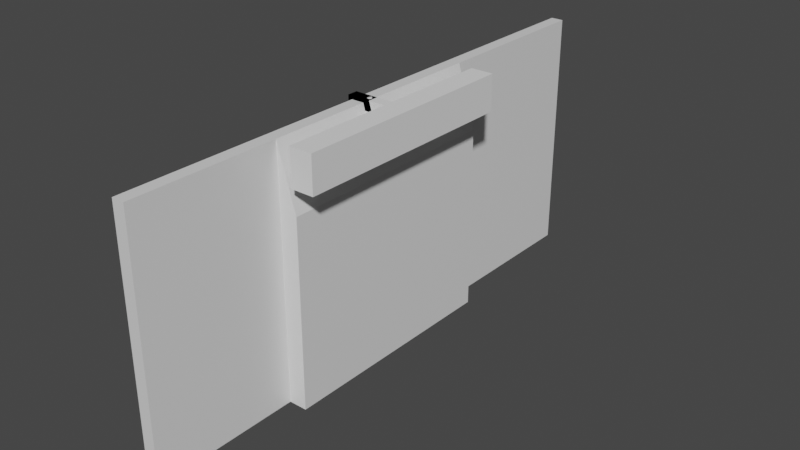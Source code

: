 # Source: outlet-mount.blend  (saved by Blender 3.5.10; exported with 4.5.12 LTS)
import bpy
from mathutils import Matrix  # noqa: F401  (used for matrix-valued properties, if any)

bpy.ops.wm.read_factory_settings(use_empty=True)
scene = bpy.context.scene
scene.name = 'Scene'

# ---- materials (node trees are filled in below, after node groups)
mat_material = bpy.data.materials.new('Material')
mat_material.alpha_threshold = 0.0
mat_material.use_transparent_shadow = False
mat_material.line_color = (0.0, 0.0, 0.0, 1.0)

# ---- material node trees
mat_material.use_nodes = True; mat_material.node_tree.nodes.clear()
_N = mat_material.node_tree.nodes; _L = mat_material.node_tree.links
n0 = _N.new('ShaderNodeOutputMaterial'); n0.name = 'Material Output'; n0.location = (300, 300)
n1 = _N.new('ShaderNodeBsdfPrincipled'); n1.name = 'Principled BSDF'; n1.location = (10, 300)
n1.distribution = 'GGX'
n1.subsurface_method = 'RANDOM_WALK_SKIN'
n1.inputs[2].default_value = 0.4
n1.inputs[3].default_value = 1.45
n1.inputs[27].default_value = (0.0, 0.0, 0.0, 1.0)
n1.inputs[28].default_value = 1.0
_L.new(n1.outputs[0], n0.inputs[0])
n0.is_active_output = True

# ---- world
world_world = bpy.data.worlds.new('World'); scene.world = world_world
world_world.use_nodes = True; world_world.node_tree.nodes.clear()
_N = world_world.node_tree.nodes; _L = world_world.node_tree.links
n0 = _N.new('ShaderNodeOutputWorld'); n0.name = 'World Output'; n0.location = (300, 300)
n1 = _N.new('ShaderNodeBackground'); n1.name = 'Background'; n1.location = (10, 300)
n1.inputs[0].default_value = (0.05088, 0.05088, 0.05088, 1.0)
_L.new(n1.outputs[0], n0.inputs[0])
n0.is_active_output = True
world_world.color = (0.05088, 0.05088, 0.05088)
world_world.use_sun_shadow = False
world_world.sun_shadow_jitter_overblur = 0.0

# ---- meshes
me_cube_005 = bpy.data.meshes.new('Cube.005')
me_cube_005.from_pydata([(1.0, 1.0, 1.0), (1.0, 1.0, -1.0), (1.0, -0.8333, 1.0), (1.0, -0.8333, -1.0), (-1.0, 1.0, 1.0), (-1.0, 1.0, -1.0), (-1.0, -0.8333, 1.0), (-1.0, -0.8333, -1.0), (1.0, 1.0, -1.0), (1.0, -0.8333, -1.0)], [(9, 8)], [(0, 4, 6, 2), (3, 2, 6, 7), (7, 6, 4, 5), (5, 1, 3, 7), (1, 0, 2, 3), (5, 4, 0, 1)])
_uv = me_cube_005.uv_layers.new(name='UVMap')
_uv.uv.foreach_set('vector', [0.625, 0.5, 0.875, 0.5, 0.875, 0.75, 0.625, 0.75, 0.375, 0.75, 0.625, 0.75, 0.625, 1.0, 0.375, 1.0, 0.375, 0.0, 0.625, 0.0, 0.625, 0.25, 0.375, 0.25, 0.125, 0.5, 0.375, 0.5, 0.375, 0.75, 0.125, 0.75, 0.375, 0.5, 0.625, 0.5, 0.625, 0.75, 0.375, 0.75, 0.375, 0.25, 0.625, 0.25, 0.625, 0.5, 0.375, 0.5])
me_cube_005.materials.append(mat_material)
me_cube_005.use_mirror_vertex_groups = False
me_cube_005.update()
me_cube_006 = bpy.data.meshes.new('Cube.006')
me_cube_006.from_pydata([(1.0, 1.0, 1.0), (1.0, 1.0, -1.0), (1.0, -0.8333, 1.0), (1.0, -0.8333, -1.0), (-1.0, 1.0, 1.0), (-1.0, 1.0, -1.0), (-1.0, -0.8333, 1.0), (-1.0, -0.8333, -1.0), (1.0, 1.0, -1.0), (1.0, -0.8333, -1.0)], [(9, 8)], [(0, 4, 6, 2), (3, 2, 6, 7), (7, 6, 4, 5), (5, 1, 3, 7), (1, 0, 2, 3), (5, 4, 0, 1)])
_uv = me_cube_006.uv_layers.new(name='UVMap')
_uv.uv.foreach_set('vector', [0.625, 0.5, 0.875, 0.5, 0.875, 0.75, 0.625, 0.75, 0.375, 0.75, 0.625, 0.75, 0.625, 1.0, 0.375, 1.0, 0.375, 0.0, 0.625, 0.0, 0.625, 0.25, 0.375, 0.25, 0.125, 0.5, 0.375, 0.5, 0.375, 0.75, 0.125, 0.75, 0.375, 0.5, 0.625, 0.5, 0.625, 0.75, 0.375, 0.75, 0.375, 0.25, 0.625, 0.25, 0.625, 0.5, 0.375, 0.5])
me_cube_006.materials.append(mat_material)
me_cube_006.use_mirror_vertex_groups = False
me_cube_006.update()
me_cube_007 = bpy.data.meshes.new('Cube.007')
me_cube_007.from_pydata([(-0.034, -0.034, -0.034), (-0.034, -0.034, 0.034), (-0.034, 0.034, -0.034), (-0.034, 0.034, 0.034), (0.034, -0.034, -0.034), (-0.034, -0.034, 0.034), (0.034, 0.034, -0.034), (-0.034, 0.034, 0.034)], [], [(0, 1, 3, 2), (2, 3, 7, 6), (6, 7, 5, 4), (4, 5, 1, 0), (2, 6, 4, 0), (7, 3, 1, 5)])
_uv = me_cube_007.uv_layers.new(name='UVMap')
_uv.uv.foreach_set('vector', [0.375, 0.0, 0.625, 0.0, 0.625, 0.25, 0.375, 0.25, 0.375, 0.25, 0.625, 0.25, 0.625, 0.5, 0.375, 0.5, 0.375, 0.5, 0.625, 0.5, 0.625, 0.75, 0.375, 0.75, 0.375, 0.75, 0.625, 0.75, 0.625, 1.0, 0.375, 1.0, 0.125, 0.5, 0.375, 0.5, 0.375, 0.75, 0.125, 0.75, 0.625, 0.5, 0.875, 0.5, 0.875, 0.75, 0.625, 0.75])
me_cube_007.update()
me_cube_001 = bpy.data.meshes.new('Cube.001')
me_cube_001.from_pydata([(-0.017, -0.003748, -0.0215), (-0.017, -0.003748, 0.0315), (-0.017, 0.003748, -0.0215), (-0.017, 0.003748, 0.0315), (0.017, -0.003748, -0.0215), (0.017, -0.003748, 0.0315), (0.017, 0.003748, -0.0215), (0.017, 0.003748, 0.0315)], [], [(0, 1, 3, 2), (2, 3, 7, 6), (6, 7, 5, 4), (4, 5, 1, 0), (2, 6, 4, 0), (7, 3, 1, 5)])
_uv = me_cube_001.uv_layers.new(name='UVMap')
_uv.uv.foreach_set('vector', [0.375, 0.0, 0.625, 0.0, 0.625, 0.25, 0.375, 0.25, 0.375, 0.25, 0.625, 0.25, 0.625, 0.5, 0.375, 0.5, 0.375, 0.5, 0.625, 0.5, 0.625, 0.75, 0.375, 0.75, 0.375, 0.75, 0.625, 0.75, 0.625, 1.0, 0.375, 1.0, 0.125, 0.5, 0.375, 0.5, 0.375, 0.75, 0.125, 0.75, 0.625, 0.5, 0.875, 0.5, 0.875, 0.75, 0.625, 0.75])
me_cube_001.update()
me_cube_011 = bpy.data.meshes.new('Cube.011')
me_cube_011.from_pydata([(1.068, 0.3, 1.0), (1.351, 0.3, -1.0), (1.068, -0.3, 1.0), (1.351, -0.3, -1.0), (-1.0, 0.3, 1.0), (-1.0, 0.3, -1.0), (-1.0, -0.3, 1.0), (-1.0, -0.3, -1.0), (1.625, 0.2669, 1.22)], [], [(0, 4, 6, 2), (3, 2, 6, 7), (7, 6, 4, 5), (5, 1, 3, 7), (1, 0, 2, 3), (5, 4, 0, 1)])
_uv = me_cube_011.uv_layers.new(name='UVMap')
_uv.uv.foreach_set('vector', [0.625, 0.5, 0.875, 0.5, 0.875, 0.75, 0.625, 0.75, 0.375, 0.75, 0.625, 0.75, 0.625, 1.0, 0.375, 1.0, 0.375, 0.0, 0.625, 0.0, 0.625, 0.25, 0.375, 0.25, 0.125, 0.5, 0.375, 0.5, 0.375, 0.75, 0.125, 0.75, 0.375, 0.5, 0.625, 0.5, 0.625, 0.75, 0.375, 0.75, 0.375, 0.25, 0.625, 0.25, 0.625, 0.5, 0.375, 0.5])
me_cube_011.materials.append(mat_material)
me_cube_011.use_mirror_vertex_groups = False
me_cube_011.update()
me_circle_010 = bpy.data.meshes.new('Circle.010')
me_circle_010.from_pydata([(0.0, 0.0032, 0.0), (-0.0006243, 0.003139, 0.0), (-0.001225, 0.002956, 0.0), (-0.001778, 0.002661, 0.0), (-0.002263, 0.002263, 0.0), (-0.002661, 0.001778, 0.0), (-0.002956, 0.001225, 0.0), (-0.003139, 0.0006243, 0.0), (-0.0032, -1.399e-10, 0.0), (-0.003139, -0.0006243, 0.0), (-0.002956, -0.001225, 0.0), (-0.002661, -0.001778, 0.0), (-0.002263, -0.002263, 0.0), (-0.001778, -0.002661, 0.0), (-0.001225, -0.002956, 0.0), (-0.0006243, -0.003139, 0.0), (2.798e-10, -0.0032, 0.0), (0.0006243, -0.003139, 0.0), (0.001225, -0.002956, 0.0), (0.001778, -0.002661, 0.0), (0.002263, -0.002263, 0.0), (0.002661, -0.001778, 0.0), (0.002956, -0.001225, 0.0), (0.003139, -0.0006243, 0.0), (0.0032, 3.816e-11, 0.0), (0.003139, 0.0006243, 0.0), (0.002956, 0.001225, 0.0), (0.002661, 0.001778, 0.0), (0.002263, 0.002263, 0.0), (0.001778, 0.002661, 0.0), (0.001225, 0.002956, 0.0), (0.0006243, 0.003139, 0.0), (0.0, 0.0032, 0.0026), (-0.0006243, 0.003139, 0.0026), (-0.001225, 0.002956, 0.0026), (-0.001778, 0.002661, 0.0026), (-0.002263, 0.002263, 0.0026), (-0.002661, 0.001778, 0.0026), (-0.002956, 0.001225, 0.0026), (-0.003139, 0.0006243, 0.0026), (-0.0032, -1.399e-10, 0.0026), (-0.003139, -0.0006243, 0.0026), (-0.002956, -0.001225, 0.0026), (-0.002661, -0.001778, 0.0026), (-0.002263, -0.002263, 0.0026), (-0.001778, -0.002661, 0.0026), (-0.001225, -0.002956, 0.0026), (-0.0006243, -0.003139, 0.0026), (2.798e-10, -0.0032, 0.0026), (0.0006243, -0.003139, 0.0026), (0.001225, -0.002956, 0.0026), (0.001778, -0.002661, 0.0026), (0.002263, -0.002263, 0.0026), (0.002661, -0.001778, 0.0026), (0.002956, -0.001225, 0.0026), (0.003139, -0.0006243, 0.0026), (0.0032, 3.816e-11, 0.0026), (0.003139, 0.0006243, 0.0026), (0.002956, 0.001225, 0.0026), (0.002661, 0.001778, 0.0026), (0.002263, 0.002263, 0.0026), (0.001778, 0.002661, 0.0026), (0.001225, 0.002956, 0.0026), (0.0006243, 0.003139, 0.0026)], [], [(0, 31, 30, 29, 28, 27, 26, 25, 24, 23, 22, 21, 20, 19, 18, 17, 16, 15, 14, 13, 12, 11, 10, 9, 8, 7, 6, 5, 4, 3, 2, 1), (32, 33, 34, 35, 36, 37, 38, 39, 40, 41, 42, 43, 44, 45, 46, 47, 48, 49, 50, 51, 52, 53, 54, 55, 56, 57, 58, 59, 60, 61, 62, 63), (13, 14, 46, 45), (0, 1, 33, 32), (27, 28, 60, 59), (14, 15, 47, 46), (1, 2, 34, 33), (28, 29, 61, 60), (15, 16, 48, 47), (2, 3, 35, 34), (29, 30, 62, 61), (16, 17, 49, 48), (3, 4, 36, 35), (30, 31, 63, 62), (17, 18, 50, 49), (4, 5, 37, 36), (31, 0, 32, 63), (18, 19, 51, 50), (5, 6, 38, 37), (19, 20, 52, 51), (6, 7, 39, 38), (20, 21, 53, 52), (7, 8, 40, 39), (21, 22, 54, 53), (8, 9, 41, 40), (22, 23, 55, 54), (9, 10, 42, 41), (23, 24, 56, 55), (10, 11, 43, 42), (24, 25, 57, 56), (11, 12, 44, 43), (25, 26, 58, 57), (12, 13, 45, 44), (26, 27, 59, 58)])
_uv = me_circle_010.uv_layers.new(name='UVMap')
_uv.uv.foreach_set('vector', [0.5, 1.0, 0.5975, 0.9904, 0.6913, 0.9619, 0.7778, 0.9157, 0.8536, 0.8536, 0.9157, 0.7778, 0.9619, 0.6913, 0.9904, 0.5975, 1.0, 0.5, 0.9904, 0.4025, 0.9619, 0.3087, 0.9157, 0.2222, 0.8536, 0.1464, 0.7778, 0.08427, 0.6913, 0.03806, 0.5975, 0.009607, 0.5, 0.0, 0.4025, 0.009607, 0.3087, 0.03806, 0.2222, 0.08427, 0.1464, 0.1464, 0.08427, 0.2222, 0.03806, 0.3087, 0.009607, 0.4025, 0.0, 0.5, 0.009607, 0.5975, 0.03806, 0.6913, 0.08427, 0.7778, 0.1464, 0.8536, 0.2222, 0.9157, 0.3087, 0.9619, 0.4025, 0.9904, 0.5, 1.0, 0.4025, 0.9904, 0.3087, 0.9619, 0.2222, 0.9157, 0.1464, 0.8536, 0.08427, 0.7778, 0.03806, 0.6913, 0.009607, 0.5975, 0.0, 0.5, 0.009607, 0.4025, 0.03806, 0.3087, 0.08427, 0.2222, 0.1464, 0.1464, 0.2222, 0.08427, 0.3087, 0.03806, 0.4025, 0.009607, 0.5, 0.0, 0.5975, 0.009607, 0.6913, 0.03806, 0.7778, 0.08427, 0.8536, 0.1464, 0.9157, 0.2222, 0.9619, 0.3087, 0.9904, 0.4025, 1.0, 0.5, 0.9904, 0.5975, 0.9619, 0.6913, 0.9157, 0.7778, 0.8536, 0.8536, 0.7778, 0.9157, 0.6913, 0.9619, 0.5975, 0.9904, 0.2222, 0.08427, 0.3087, 0.03806, 0.3087, 0.03806, 0.2222, 0.08427, 0.5, 1.0, 0.4025, 0.9904, 0.4025, 0.9904, 0.5, 1.0, 0.9157, 0.7778, 0.8536, 0.8536, 0.8536, 0.8536, 0.9157, 0.7778, 0.3087, 0.03806, 0.4025, 0.009607, 0.4025, 0.009607, 0.3087, 0.03806, 0.4025, 0.9904, 0.3087, 0.9619, 0.3087, 0.9619, 0.4025, 0.9904, 0.8536, 0.8536, 0.7778, 0.9157, 0.7778, 0.9157, 0.8536, 0.8536, 0.4025, 0.009607, 0.5, 0.0, 0.5, 0.0, 0.4025, 0.009607, 0.3087, 0.9619, 0.2222, 0.9157, 0.2222, 0.9157, 0.3087, 0.9619, 0.7778, 0.9157, 0.6913, 0.9619, 0.6913, 0.9619, 0.7778, 0.9157, 0.5, 0.0, 0.5975, 0.009607, 0.5975, 0.009607, 0.5, 0.0, 0.2222, 0.9157, 0.1464, 0.8536, 0.1464, 0.8536, 0.2222, 0.9157, 0.6913, 0.9619, 0.5975, 0.9904, 0.5975, 0.9904, 0.6913, 0.9619, 0.5975, 0.009607, 0.6913, 0.03806, 0.6913, 0.03806, 0.5975, 0.009607, 0.1464, 0.8536, 0.08427, 0.7778, 0.08427, 0.7778, 0.1464, 0.8536, 0.5975, 0.9904, 0.5, 1.0, 0.5, 1.0, 0.5975, 0.9904, 0.6913, 0.03806, 0.7778, 0.08427, 0.7778, 0.08427, 0.6913, 0.03806, 0.08427, 0.7778, 0.03806, 0.6913, 0.03806, 0.6913, 0.08427, 0.7778, 0.7778, 0.08427, 0.8536, 0.1464, 0.8536, 0.1464, 0.7778, 0.08427, 0.03806, 0.6913, 0.009607, 0.5975, 0.009607, 0.5975, 0.03806, 0.6913, 0.8536, 0.1464, 0.9157, 0.2222, 0.9157, 0.2222, 0.8536, 0.1464, 0.009607, 0.5975, 0.0, 0.5, 0.0, 0.5, 0.009607, 0.5975, 0.9157, 0.2222, 0.9619, 0.3087, 0.9619, 0.3087, 0.9157, 0.2222, 0.0, 0.5, 0.009607, 0.4025, 0.009607, 0.4025, 0.0, 0.5, 0.9619, 0.3087, 0.9904, 0.4025, 0.9904, 0.4025, 0.9619, 0.3087, 0.009607, 0.4025, 0.03806, 0.3087, 0.03806, 0.3087, 0.009607, 0.4025, 0.9904, 0.4025, 1.0, 0.5, 1.0, 0.5, 0.9904, 0.4025, 0.03806, 0.3087, 0.08427, 0.2222, 0.08427, 0.2222, 0.03806, 0.3087, 1.0, 0.5, 0.9904, 0.5975, 0.9904, 0.5975, 1.0, 0.5, 0.08427, 0.2222, 0.1464, 0.1464, 0.1464, 0.1464, 0.08427, 0.2222, 0.9904, 0.5975, 0.9619, 0.6913, 0.9619, 0.6913, 0.9904, 0.5975, 0.1464, 0.1464, 0.2222, 0.08427, 0.2222, 0.08427, 0.1464, 0.1464, 0.9619, 0.6913, 0.9157, 0.7778, 0.9157, 0.7778, 0.9619, 0.6913])
me_circle_010.update()
me_circle_011 = bpy.data.meshes.new('Circle.011')
me_circle_011.from_pydata([(0.0, 0.0032, 0.0), (-0.002771, 0.0016, 0.0), (-0.002771, -0.0016, 0.0), (2.798e-10, -0.0032, 0.0), (0.002771, -0.0016, 0.0), (0.002771, 0.0016, 0.0), (0.0, 0.0032, 0.003), (-0.002771, 0.0016, 0.003), (-0.002771, -0.0016, 0.003), (2.798e-10, -0.0032, 0.003), (0.002771, -0.0016, 0.003), (0.002771, 0.0016, 0.003)], [], [(0, 5, 4, 3, 2, 1), (6, 7, 8, 9, 10, 11), (1, 2, 8, 7), (4, 5, 11, 10), (2, 3, 9, 8), (0, 1, 7, 6), (5, 0, 6, 11), (3, 4, 10, 9)])
_uv = me_circle_011.uv_layers.new(name='UVMap')
_uv.uv.foreach_set('vector', [0.5, 1.0, 0.933, 0.75, 0.933, 0.25, 0.5, 0.0, 0.06699, 0.25, 0.06699, 0.75, 0.5, 1.0, 0.06699, 0.75, 0.06699, 0.25, 0.5, 0.0, 0.933, 0.25, 0.933, 0.75, 0.06699, 0.75, 0.06699, 0.25, 0.06699, 0.25, 0.06699, 0.75, 0.933, 0.25, 0.933, 0.75, 0.933, 0.75, 0.933, 0.25, 0.06699, 0.25, 0.5, 0.0, 0.5, 0.0, 0.06699, 0.25, 0.5, 1.0, 0.06699, 0.75, 0.06699, 0.75, 0.5, 1.0, 0.933, 0.75, 0.5, 1.0, 0.5, 1.0, 0.933, 0.75, 0.5, 0.0, 0.933, 0.25, 0.933, 0.25, 0.5, 0.0])
me_circle_011.update()
me_circle_012 = bpy.data.meshes.new('Circle.012')
me_circle_012.from_pydata([(0.0, 0.002, 0.0), (-0.0003902, 0.001962, 0.0), (-0.0007654, 0.001848, 0.0), (-0.001111, 0.001663, 0.0), (-0.001414, 0.001414, 0.0), (-0.001663, 0.001111, 0.0), (-0.001848, 0.0007654, 0.0), (-0.001962, 0.0003902, 0.0), (-0.002, -8.742e-11, 0.0), (-0.001962, -0.0003902, 0.0), (-0.001848, -0.0007654, 0.0), (-0.001663, -0.001111, 0.0), (-0.001414, -0.001414, 0.0), (-0.001111, -0.001663, 0.0), (-0.0007654, -0.001848, 0.0), (-0.0003902, -0.001962, 0.0), (1.748e-10, -0.002, 0.0), (0.0003902, -0.001962, 0.0), (0.0007654, -0.001848, 0.0), (0.001111, -0.001663, 0.0), (0.001414, -0.001414, 0.0), (0.001663, -0.001111, 0.0), (0.001848, -0.0007654, 0.0), (0.001962, -0.0003902, 0.0), (0.002, 2.385e-11, 0.0), (0.001962, 0.0003902, 0.0), (0.001848, 0.0007654, 0.0), (0.001663, 0.001111, 0.0), (0.001414, 0.001414, 0.0), (0.001111, 0.001663, 0.0), (0.0007654, 0.001848, 0.0), (0.0003902, 0.001962, 0.0), (0.0, 0.002, 0.026), (-0.0003902, 0.001962, 0.026), (-0.0007654, 0.001848, 0.026), (-0.001111, 0.001663, 0.026), (-0.001414, 0.001414, 0.026), (-0.001663, 0.001111, 0.026), (-0.001848, 0.0007654, 0.026), (-0.001962, 0.0003902, 0.026), (-0.002, -8.742e-11, 0.026), (-0.001962, -0.0003902, 0.026), (-0.001848, -0.0007654, 0.026), (-0.001663, -0.001111, 0.026), (-0.001414, -0.001414, 0.026), (-0.001111, -0.001663, 0.026), (-0.0007654, -0.001848, 0.026), (-0.0003902, -0.001962, 0.026), (1.748e-10, -0.002, 0.026), (0.0003902, -0.001962, 0.026), (0.0007654, -0.001848, 0.026), (0.001111, -0.001663, 0.026), (0.001414, -0.001414, 0.026), (0.001663, -0.001111, 0.026), (0.001848, -0.0007654, 0.026), (0.001962, -0.0003902, 0.026), (0.002, 2.385e-11, 0.026), (0.001962, 0.0003902, 0.026), (0.001848, 0.0007654, 0.026), (0.001663, 0.001111, 0.026), (0.001414, 0.001414, 0.026), (0.001111, 0.001663, 0.026), (0.0007654, 0.001848, 0.026), (0.0003902, 0.001962, 0.026)], [], [(0, 31, 30, 29, 28, 27, 26, 25, 24, 23, 22, 21, 20, 19, 18, 17, 16, 15, 14, 13, 12, 11, 10, 9, 8, 7, 6, 5, 4, 3, 2, 1), (32, 33, 34, 35, 36, 37, 38, 39, 40, 41, 42, 43, 44, 45, 46, 47, 48, 49, 50, 51, 52, 53, 54, 55, 56, 57, 58, 59, 60, 61, 62, 63), (25, 26, 58, 57), (12, 13, 45, 44), (26, 27, 59, 58), (13, 14, 46, 45), (0, 1, 33, 32), (27, 28, 60, 59), (14, 15, 47, 46), (1, 2, 34, 33), (28, 29, 61, 60), (15, 16, 48, 47), (2, 3, 35, 34), (29, 30, 62, 61), (16, 17, 49, 48), (3, 4, 36, 35), (30, 31, 63, 62), (17, 18, 50, 49), (4, 5, 37, 36), (31, 0, 32, 63), (18, 19, 51, 50), (5, 6, 38, 37), (19, 20, 52, 51), (6, 7, 39, 38), (20, 21, 53, 52), (7, 8, 40, 39), (21, 22, 54, 53), (8, 9, 41, 40), (22, 23, 55, 54), (9, 10, 42, 41), (23, 24, 56, 55), (10, 11, 43, 42), (24, 25, 57, 56), (11, 12, 44, 43)])
_uv = me_circle_012.uv_layers.new(name='UVMap')
_uv.uv.foreach_set('vector', [0.5, 1.0, 0.5975, 0.9904, 0.6913, 0.9619, 0.7778, 0.9157, 0.8536, 0.8536, 0.9157, 0.7778, 0.9619, 0.6913, 0.9904, 0.5975, 1.0, 0.5, 0.9904, 0.4025, 0.9619, 0.3087, 0.9157, 0.2222, 0.8536, 0.1464, 0.7778, 0.08427, 0.6913, 0.03806, 0.5975, 0.009607, 0.5, 0.0, 0.4025, 0.009607, 0.3087, 0.03806, 0.2222, 0.08427, 0.1464, 0.1464, 0.08427, 0.2222, 0.03806, 0.3087, 0.009607, 0.4025, 0.0, 0.5, 0.009607, 0.5975, 0.03806, 0.6913, 0.08427, 0.7778, 0.1464, 0.8536, 0.2222, 0.9157, 0.3087, 0.9619, 0.4025, 0.9904, 0.5, 1.0, 0.4025, 0.9904, 0.3087, 0.9619, 0.2222, 0.9157, 0.1464, 0.8536, 0.08427, 0.7778, 0.03806, 0.6913, 0.009607, 0.5975, 0.0, 0.5, 0.009607, 0.4025, 0.03806, 0.3087, 0.08427, 0.2222, 0.1464, 0.1464, 0.2222, 0.08427, 0.3087, 0.03806, 0.4025, 0.009607, 0.5, 0.0, 0.5975, 0.009607, 0.6913, 0.03806, 0.7778, 0.08427, 0.8536, 0.1464, 0.9157, 0.2222, 0.9619, 0.3087, 0.9904, 0.4025, 1.0, 0.5, 0.9904, 0.5975, 0.9619, 0.6913, 0.9157, 0.7778, 0.8536, 0.8536, 0.7778, 0.9157, 0.6913, 0.9619, 0.5975, 0.9904, 0.9904, 0.5975, 0.9619, 0.6913, 0.9619, 0.6913, 0.9904, 0.5975, 0.1464, 0.1464, 0.2222, 0.08427, 0.2222, 0.08427, 0.1464, 0.1464, 0.9619, 0.6913, 0.9157, 0.7778, 0.9157, 0.7778, 0.9619, 0.6913, 0.2222, 0.08427, 0.3087, 0.03806, 0.3087, 0.03806, 0.2222, 0.08427, 0.5, 1.0, 0.4025, 0.9904, 0.4025, 0.9904, 0.5, 1.0, 0.9157, 0.7778, 0.8536, 0.8536, 0.8536, 0.8536, 0.9157, 0.7778, 0.3087, 0.03806, 0.4025, 0.009607, 0.4025, 0.009607, 0.3087, 0.03806, 0.4025, 0.9904, 0.3087, 0.9619, 0.3087, 0.9619, 0.4025, 0.9904, 0.8536, 0.8536, 0.7778, 0.9157, 0.7778, 0.9157, 0.8536, 0.8536, 0.4025, 0.009607, 0.5, 0.0, 0.5, 0.0, 0.4025, 0.009607, 0.3087, 0.9619, 0.2222, 0.9157, 0.2222, 0.9157, 0.3087, 0.9619, 0.7778, 0.9157, 0.6913, 0.9619, 0.6913, 0.9619, 0.7778, 0.9157, 0.5, 0.0, 0.5975, 0.009607, 0.5975, 0.009607, 0.5, 0.0, 0.2222, 0.9157, 0.1464, 0.8536, 0.1464, 0.8536, 0.2222, 0.9157, 0.6913, 0.9619, 0.5975, 0.9904, 0.5975, 0.9904, 0.6913, 0.9619, 0.5975, 0.009607, 0.6913, 0.03806, 0.6913, 0.03806, 0.5975, 0.009607, 0.1464, 0.8536, 0.08427, 0.7778, 0.08427, 0.7778, 0.1464, 0.8536, 0.5975, 0.9904, 0.5, 1.0, 0.5, 1.0, 0.5975, 0.9904, 0.6913, 0.03806, 0.7778, 0.08427, 0.7778, 0.08427, 0.6913, 0.03806, 0.08427, 0.7778, 0.03806, 0.6913, 0.03806, 0.6913, 0.08427, 0.7778, 0.7778, 0.08427, 0.8536, 0.1464, 0.8536, 0.1464, 0.7778, 0.08427, 0.03806, 0.6913, 0.009607, 0.5975, 0.009607, 0.5975, 0.03806, 0.6913, 0.8536, 0.1464, 0.9157, 0.2222, 0.9157, 0.2222, 0.8536, 0.1464, 0.009607, 0.5975, 0.0, 0.5, 0.0, 0.5, 0.009607, 0.5975, 0.9157, 0.2222, 0.9619, 0.3087, 0.9619, 0.3087, 0.9157, 0.2222, 0.0, 0.5, 0.009607, 0.4025, 0.009607, 0.4025, 0.0, 0.5, 0.9619, 0.3087, 0.9904, 0.4025, 0.9904, 0.4025, 0.9619, 0.3087, 0.009607, 0.4025, 0.03806, 0.3087, 0.03806, 0.3087, 0.009607, 0.4025, 0.9904, 0.4025, 1.0, 0.5, 1.0, 0.5, 0.9904, 0.4025, 0.03806, 0.3087, 0.08427, 0.2222, 0.08427, 0.2222, 0.03806, 0.3087, 1.0, 0.5, 0.9904, 0.5975, 0.9904, 0.5975, 1.0, 0.5, 0.08427, 0.2222, 0.1464, 0.1464, 0.1464, 0.1464, 0.08427, 0.2222])
me_circle_012.update()
me_cube_003 = bpy.data.meshes.new('Cube.003')
me_cube_003.from_pydata([(-0.017, -0.017, -0.017), (-0.017, -0.017, 0.017), (-0.017, 0.017, -0.017), (-0.017, 0.017, 0.017), (0.017, -0.017, -0.017), (0.017, -0.017, 0.017), (0.017, 0.017, -0.017), (0.017, 0.017, 0.017)], [], [(0, 1, 3, 2), (2, 3, 7, 6), (6, 7, 5, 4), (4, 5, 1, 0), (2, 6, 4, 0), (7, 3, 1, 5)])
_uv = me_cube_003.uv_layers.new(name='UVMap')
_uv.uv.foreach_set('vector', [0.375, 0.0, 0.625, 0.0, 0.625, 0.25, 0.375, 0.25, 0.375, 0.25, 0.625, 0.25, 0.625, 0.5, 0.375, 0.5, 0.375, 0.5, 0.625, 0.5, 0.625, 0.75, 0.375, 0.75, 0.375, 0.75, 0.625, 0.75, 0.625, 1.0, 0.375, 1.0, 0.125, 0.5, 0.375, 0.5, 0.375, 0.75, 0.125, 0.75, 0.625, 0.5, 0.875, 0.5, 0.875, 0.75, 0.625, 0.75])
me_cube_003.update()
me_cube_008 = bpy.data.meshes.new('Cube.008')
me_cube_008.from_pydata([(-0.03504, -0.003748, 0.01307), (-0.03504, 0.003748, 0.01307), (0.0312, -0.003748, -0.02047), (0.0312, -0.003748, 0.01307), (0.0312, 0.003748, -0.02047), (0.0312, 0.003748, 0.01307), (-0.03504, -0.003748, 0.01294), (-0.03504, 0.003748, 0.01294), (-0.02514, 0.003748, -0.02047), (-0.02514, -0.003748, -0.02047)], [], [(6, 0, 1, 7), (5, 4, 8, 7, 1), (4, 5, 3, 2), (9, 2, 3, 0, 6), (4, 2, 9, 8), (5, 1, 0, 3), (7, 8, 9, 6)])
_uv = me_cube_008.uv_layers.new(name='UVMap')
_uv.uv.foreach_set('vector', [0.6246, 0.0, 0.625, 0.0, 0.625, 0.25, 0.6246, 0.25, 0.625, 0.5, 0.375, 0.5, 0.375, 0.3239, 0.6246, 0.25, 0.625, 0.25, 0.375, 0.5, 0.625, 0.5, 0.625, 0.75, 0.375, 0.75, 0.375, 0.9261, 0.375, 0.75, 0.625, 0.75, 0.625, 1.0, 0.6246, 1.0, 0.375, 0.5, 0.375, 0.75, 0.1989, 0.75, 0.1989, 0.5, 0.625, 0.5, 0.875, 0.5, 0.875, 0.75, 0.625, 0.75, 0.6247, 0.5784, 0.4056, 0.5784, 0.4056, 0.6942, 0.6247, 0.6942])
me_cube_008.materials.append(None)
me_cube_008.update()
me_cylinder = bpy.data.meshes.new('Cylinder')
me_cylinder.from_pydata([(0.0, 0.002, -0.005), (0.0, 0.002, 0.005), (0.0003902, 0.001962, -0.005), (0.0003902, 0.001962, 0.005), (0.0007654, 0.001848, -0.005), (0.0007654, 0.001848, 0.005), (0.001111, 0.001663, -0.005), (0.001111, 0.001663, 0.005), (0.001414, 0.001414, -0.005), (0.001414, 0.001414, 0.005), (0.001663, 0.001111, -0.005), (0.001663, 0.001111, 0.005), (0.001848, 0.0007654, -0.005), (0.001848, 0.0007654, 0.005), (0.001962, 0.0003902, -0.005), (0.001962, 0.0003902, 0.005), (0.002, 0.0, -0.005), (0.002, 0.0, 0.005), (0.001962, -0.0003902, -0.005), (0.001962, -0.0003902, 0.005), (0.001848, -0.0007654, -0.005), (0.001848, -0.0007654, 0.005), (0.001663, -0.001111, -0.005), (0.001663, -0.001111, 0.005), (0.001414, -0.001414, -0.005), (0.001414, -0.001414, 0.005), (0.001111, -0.001663, -0.005), (0.001111, -0.001663, 0.005), (0.0007654, -0.001848, -0.005), (0.0007654, -0.001848, 0.005), (0.0003902, -0.001962, -0.005), (0.0003902, -0.001962, 0.005), (0.0, -0.002, -0.005), (0.0, -0.002, 0.005), (-0.0003902, -0.001962, -0.005), (-0.0003902, -0.001962, 0.005), (-0.0007654, -0.001848, -0.005), (-0.0007654, -0.001848, 0.005), (-0.001111, -0.001663, -0.005), (-0.001111, -0.001663, 0.005), (-0.001414, -0.001414, -0.005), (-0.001414, -0.001414, 0.005), (-0.001663, -0.001111, -0.005), (-0.001663, -0.001111, 0.005), (-0.001848, -0.0007654, -0.005), (-0.001848, -0.0007654, 0.005), (-0.001962, -0.0003902, -0.005), (-0.001962, -0.0003902, 0.005), (-0.002, 0.0, -0.005), (-0.002, 0.0, 0.005), (-0.001962, 0.0003902, -0.005), (-0.001962, 0.0003902, 0.005), (-0.001848, 0.0007654, -0.005), (-0.001848, 0.0007654, 0.005), (-0.001663, 0.001111, -0.005), (-0.001663, 0.001111, 0.005), (-0.001414, 0.001414, -0.005), (-0.001414, 0.001414, 0.005), (-0.001111, 0.001663, -0.005), (-0.001111, 0.001663, 0.005), (-0.0007654, 0.001848, -0.005), (-0.0007654, 0.001848, 0.005), (-0.0003902, 0.001962, -0.005), (-0.0003902, 0.001962, 0.005)], [], [(0, 1, 3, 2), (2, 3, 5, 4), (4, 5, 7, 6), (6, 7, 9, 8), (8, 9, 11, 10), (10, 11, 13, 12), (12, 13, 15, 14), (14, 15, 17, 16), (16, 17, 19, 18), (18, 19, 21, 20), (20, 21, 23, 22), (22, 23, 25, 24), (24, 25, 27, 26), (26, 27, 29, 28), (28, 29, 31, 30), (30, 31, 33, 32), (32, 33, 35, 34), (34, 35, 37, 36), (36, 37, 39, 38), (38, 39, 41, 40), (40, 41, 43, 42), (42, 43, 45, 44), (44, 45, 47, 46), (46, 47, 49, 48), (48, 49, 51, 50), (50, 51, 53, 52), (52, 53, 55, 54), (54, 55, 57, 56), (56, 57, 59, 58), (58, 59, 61, 60), (3, 1, 63, 61, 59, 57, 55, 53, 51, 49, 47, 45, 43, 41, 39, 37, 35, 33, 31, 29, 27, 25, 23, 21, 19, 17, 15, 13, 11, 9, 7, 5), (60, 61, 63, 62), (62, 63, 1, 0), (0, 2, 4, 6, 8, 10, 12, 14, 16, 18, 20, 22, 24, 26, 28, 30, 32, 34, 36, 38, 40, 42, 44, 46, 48, 50, 52, 54, 56, 58, 60, 62)])
_uv = me_cylinder.uv_layers.new(name='UVMap')
_uv.uv.foreach_set('vector', [1.0, 0.5, 1.0, 1.0, 0.9688, 1.0, 0.9688, 0.5, 0.9688, 0.5, 0.9688, 1.0, 0.9375, 1.0, 0.9375, 0.5, 0.9375, 0.5, 0.9375, 1.0, 0.9062, 1.0, 0.9062, 0.5, 0.9062, 0.5, 0.9062, 1.0, 0.875, 1.0, 0.875, 0.5, 0.875, 0.5, 0.875, 1.0, 0.8438, 1.0, 0.8438, 0.5, 0.8438, 0.5, 0.8438, 1.0, 0.8125, 1.0, 0.8125, 0.5, 0.8125, 0.5, 0.8125, 1.0, 0.7812, 1.0, 0.7812, 0.5, 0.7812, 0.5, 0.7812, 1.0, 0.75, 1.0, 0.75, 0.5, 0.75, 0.5, 0.75, 1.0, 0.7188, 1.0, 0.7188, 0.5, 0.7188, 0.5, 0.7188, 1.0, 0.6875, 1.0, 0.6875, 0.5, 0.6875, 0.5, 0.6875, 1.0, 0.6562, 1.0, 0.6562, 0.5, 0.6562, 0.5, 0.6562, 1.0, 0.625, 1.0, 0.625, 0.5, 0.625, 0.5, 0.625, 1.0, 0.5938, 1.0, 0.5938, 0.5, 0.5938, 0.5, 0.5938, 1.0, 0.5625, 1.0, 0.5625, 0.5, 0.5625, 0.5, 0.5625, 1.0, 0.5312, 1.0, 0.5312, 0.5, 0.5312, 0.5, 0.5312, 1.0, 0.5, 1.0, 0.5, 0.5, 0.5, 0.5, 0.5, 1.0, 0.4688, 1.0, 0.4688, 0.5, 0.4688, 0.5, 0.4688, 1.0, 0.4375, 1.0, 0.4375, 0.5, 0.4375, 0.5, 0.4375, 1.0, 0.4062, 1.0, 0.4062, 0.5, 0.4062, 0.5, 0.4062, 1.0, 0.375, 1.0, 0.375, 0.5, 0.375, 0.5, 0.375, 1.0, 0.3438, 1.0, 0.3438, 0.5, 0.3438, 0.5, 0.3438, 1.0, 0.3125, 1.0, 0.3125, 0.5, 0.3125, 0.5, 0.3125, 1.0, 0.2812, 1.0, 0.2812, 0.5, 0.2812, 0.5, 0.2812, 1.0, 0.25, 1.0, 0.25, 0.5, 0.25, 0.5, 0.25, 1.0, 0.2188, 1.0, 0.2188, 0.5, 0.2188, 0.5, 0.2188, 1.0, 0.1875, 1.0, 0.1875, 0.5, 0.1875, 0.5, 0.1875, 1.0, 0.1562, 1.0, 0.1562, 0.5, 0.1562, 0.5, 0.1562, 1.0, 0.125, 1.0, 0.125, 0.5, 0.125, 0.5, 0.125, 1.0, 0.09375, 1.0, 0.09375, 0.5, 0.09375, 0.5, 0.09375, 1.0, 0.0625, 1.0, 0.0625, 0.5, 0.2968, 0.4854, 0.25, 0.49, 0.2032, 0.4854, 0.1582, 0.4717, 0.1167, 0.4496, 0.08029, 0.4197, 0.05045, 0.3833, 0.02827, 0.3418, 0.01461, 0.2968, 0.01, 0.25, 0.01461, 0.2032, 0.02827, 0.1582, 0.05045, 0.1167, 0.08029, 0.08029, 0.1167, 0.05045, 0.1582, 0.02827, 0.2032, 0.01461, 0.25, 0.01, 0.2968, 0.01461, 0.3418, 0.02827, 0.3833, 0.05045, 0.4197, 0.08029, 0.4496, 0.1167, 0.4717, 0.1582, 0.4854, 0.2032, 0.49, 0.25, 0.4854, 0.2968, 0.4717, 0.3418, 0.4496, 0.3833, 0.4197, 0.4197, 0.3833, 0.4496, 0.3418, 0.4717, 0.0625, 0.5, 0.0625, 1.0, 0.03125, 1.0, 0.03125, 0.5, 0.03125, 0.5, 0.03125, 1.0, 0.0, 1.0, 0.0, 0.5, 0.75, 0.49, 0.7968, 0.4854, 0.8418, 0.4717, 0.8833, 0.4496, 0.9197, 0.4197, 0.9496, 0.3833, 0.9717, 0.3418, 0.9854, 0.2968, 0.99, 0.25, 0.9854, 0.2032, 0.9717, 0.1582, 0.9496, 0.1167, 0.9197, 0.08029, 0.8833, 0.05045, 0.8418, 0.02827, 0.7968, 0.01461, 0.75, 0.01, 0.7032, 0.01461, 0.6582, 0.02827, 0.6167, 0.05045, 0.5803, 0.08029, 0.5504, 0.1167, 0.5283, 0.1582, 0.5146, 0.2032, 0.51, 0.25, 0.5146, 0.2968, 0.5283, 0.3418, 0.5504, 0.3833, 0.5803, 0.4197, 0.6167, 0.4496, 0.6582, 0.4717, 0.7032, 0.4854])
me_cylinder.update()
me_cube_002 = bpy.data.meshes.new('Cube.002')
me_cube_002.from_pydata([(1.068, 0.3, 1.0), (1.351, 0.3, -1.0), (1.068, -0.3, 1.0), (1.351, -0.3, -1.0), (-1.0, 0.3, 1.0), (-1.0, 0.3, -1.0), (-1.0, -0.3, 1.0), (-1.0, -0.3, -1.0), (1.625, 0.2669, 1.22)], [], [(0, 4, 6, 2), (3, 2, 6, 7), (7, 6, 4, 5), (5, 1, 3, 7), (1, 0, 2, 3), (5, 4, 0, 1)])
_uv = me_cube_002.uv_layers.new(name='UVMap')
_uv.uv.foreach_set('vector', [0.625, 0.5, 0.875, 0.5, 0.875, 0.75, 0.625, 0.75, 0.375, 0.75, 0.625, 0.75, 0.625, 1.0, 0.375, 1.0, 0.375, 0.0, 0.625, 0.0, 0.625, 0.25, 0.375, 0.25, 0.125, 0.5, 0.375, 0.5, 0.375, 0.75, 0.125, 0.75, 0.375, 0.5, 0.625, 0.5, 0.625, 0.75, 0.375, 0.75, 0.375, 0.25, 0.625, 0.25, 0.625, 0.5, 0.375, 0.5])
me_cube_002.materials.append(mat_material)
me_cube_002.use_mirror_vertex_groups = False
me_cube_002.update()

# ---- objects
ob_monitor = bpy.data.objects.new('monitor', me_cube_005)
ob_monitor_2 = bpy.data.objects.new('monitor-2', me_cube_006)
ob_monitor_3 = bpy.data.objects.new('monitor-3', me_cube_007)
ob_main = bpy.data.objects.new('Main', me_cube_001)
ob_hook = bpy.data.objects.new('Hook', me_cube_011)
ob_main_nut_3 = bpy.data.objects.new('main-nut-3', me_circle_010)
ob_main_nut_2 = bpy.data.objects.new('main-nut-2', me_circle_011)
ob_main_nut_1 = bpy.data.objects.new('main-nut-1', me_circle_012)
ob_outlet = bpy.data.objects.new('outlet', me_cube_003)
ob_main_1 = bpy.data.objects.new('main-1', me_cube_008)
ob_main_2 = bpy.data.objects.new('main-2', me_cylinder)
ob_main_hook = bpy.data.objects.new('main-hook', me_cube_002)

# ---- transforms, parenting, visibility, modifiers, constraints
ob_monitor.location = (0.000751, -9.108e-05, -0.1679)
ob_monitor.scale = (0.00925, 0.4461, 0.1829)
ob_monitor.lock_rotations_4d = False
ob_monitor.empty_display_type = 'ARROWS'
ob_monitor.display_type = 'WIRE'
ob_monitor.lineart.crease_threshold = 0.0
ob_monitor_2.location = (0.02351, -9.108e-05, -0.2133)
ob_monitor_2.scale = (0.01351, 0.1885, 0.1374)
ob_monitor_2.lock_rotations_4d = False
ob_monitor_2.empty_display_type = 'ARROWS'
ob_monitor_2.display_type = 'WIRE'
ob_monitor_2.lineart.crease_threshold = 0.0
ob_monitor_3.location = (0.0235, 0.01562, -0.03058)
ob_monitor_3.scale = (0.3971, 5.083, 1.341)
ob_monitor_3.display_type = 'WIRE'
ob_main.location = (0.02704, 0.0, -0.0115)
ob_main.scale = (1.0, 2.0, 1.0)
_m = ob_main.modifiers.new('Boolean', 'BOOLEAN')
_m.object = ob_monitor_3
_m = ob_main.modifiers.new('Boolean.002', 'BOOLEAN')
_m.object = ob_main_1
_m = ob_main.modifiers.new('Boolean.001', 'BOOLEAN')
_m.object = ob_main_2
_m = ob_main.modifiers.new('Boolean.003', 'BOOLEAN')
_m.object = ob_main_nut_3
_m = ob_main.modifiers.new('Boolean.004', 'BOOLEAN')
_m.object = ob_main_nut_2
_m = ob_main.modifiers.new('Boolean.005', 'BOOLEAN')
_m.object = ob_main_nut_1
_m = ob_main.modifiers.new('Boolean.006', 'BOOLEAN')
_m.object = ob_main_hook
ob_hook.location = (0.002065, 0.0, 0.0125)
ob_hook.scale = (0.0165, 0.02502, 0.0075)
ob_hook.lock_rotations_4d = False
ob_hook.empty_display_type = 'ARROWS'
ob_hook.lineart.crease_threshold = 0.0
_m = ob_hook.modifiers.new('Boolean.003', 'BOOLEAN')
_m.object = ob_monitor
_m = ob_hook.modifiers.new('Boolean.008', 'BOOLEAN')
_m.object = ob_monitor_3
_m = ob_hook.modifiers.new('Boolean', 'BOOLEAN')
_m.object = ob_main_nut_1
_m = ob_hook.modifiers.new('Boolean.001', 'BOOLEAN')
_m.object = ob_main_nut_2
_m = ob_hook.modifiers.new('Boolean.002', 'BOOLEAN')
_m.object = ob_main_nut_3
ob_main_nut_3.location = (0.01386, 0.0, 0.0209)
ob_main_nut_3.rotation_euler = (-0.0, -3.434, -0.0)
ob_main_nut_3.scale = (1.0, 1.0, 2.673)
ob_main_nut_3.display_type = 'WIRE'
ob_main_nut_2.location = (0.02052, 0.0, -0.00126)
ob_main_nut_2.rotation_euler = (-0.0, -3.434, -0.0)
ob_main_nut_2.scale = (1.1, 1.1, 1.953)
ob_main_nut_2.display_type = 'WIRE'
ob_main_nut_1.location = (0.01471, 0.0, 0.01807)
ob_main_nut_1.rotation_euler = (-0.0, -3.434, -0.0)
ob_main_nut_1.display_type = 'WIRE'
ob_outlet.location = (0.06104, 0.0, -0.0065)
ob_outlet.scale = (1.0, 10.0, 1.559)
ob_outlet.display_type = 'WIRE'
ob_main_1.location = (0.01196, 0.0, -0.01825)
ob_main_1.rotation_euler = (0.0, -0.0, -3.142)
ob_main_1.scale = (0.6132, 2.0, -0.6132)
ob_main_1.display_type = 'WIRE'
ob_main_2.location = (0.04154, 0.0, 0.0)
ob_main_2.rotation_euler = (-0.0, 1.571, 0.0)
ob_main_2.scale = (1.0, 1.0, 1.5)
ob_main_2.display_type = 'WIRE'
ob_main_hook.location = (0.002065, 0.0, 0.0125)
ob_main_hook.scale = (0.0165, 0.02502, 0.0075)
ob_main_hook.lock_rotations_4d = False
ob_main_hook.empty_display_type = 'ARROWS'
ob_main_hook.display_type = 'WIRE'
ob_main_hook.lineart.crease_threshold = 0.0

# ---- collection membership
scene.collection.objects.link(ob_monitor)
scene.collection.objects.link(ob_monitor_2)
scene.collection.objects.link(ob_monitor_3)
scene.collection.objects.link(ob_main)
scene.collection.objects.link(ob_hook)
scene.collection.objects.link(ob_main_nut_3)
scene.collection.objects.link(ob_main_nut_2)
scene.collection.objects.link(ob_main_nut_1)
scene.collection.objects.link(ob_outlet)
scene.collection.objects.link(ob_main_1)
scene.collection.objects.link(ob_main_2)
scene.collection.objects.link(ob_main_hook)

# ---- scene / render settings (as saved in the file)
scene.frame_start = 1; scene.frame_end = 250; scene.frame_set(178)
scene.render.engine = 'BLENDER_EEVEE_NEXT'
scene.cycles.sampling_pattern = 'TABULATED_SOBOL'
scene.cycles.use_light_tree = False
scene.view_settings.view_transform = 'Filmic'
bpy.context.view_layer.update()

# ---- added for rendering (the .blend has no active camera and no usable light): camera, sun
cam_auto = bpy.data.cameras.new('AutoCamera')
cam_auto.lens = 50.0
cam_auto.sensor_width = 36.0
cam_auto.clip_end = 1000.0
ob_auto_camera = bpy.data.objects.new('AutoCamera', cam_auto)
scene.collection.objects.link(ob_auto_camera)
ob_auto_camera.location = (0.867733, -0.966033, 0.504276)
ob_auto_camera.rotation_euler = (1.09748, -7.21219e-08, 0.694738)
scene.camera = ob_auto_camera
light_auto_sun = bpy.data.lights.new('AutoSun', 'SUN')
light_auto_sun.energy = 3.0
light_auto_sun.angle = 0.0523599
ob_auto_sun = bpy.data.objects.new('AutoSun', light_auto_sun)
scene.collection.objects.link(ob_auto_sun)
ob_auto_sun.rotation_euler = (0.872665, 0.174533, 0.523599)
bpy.context.view_layer.update()

